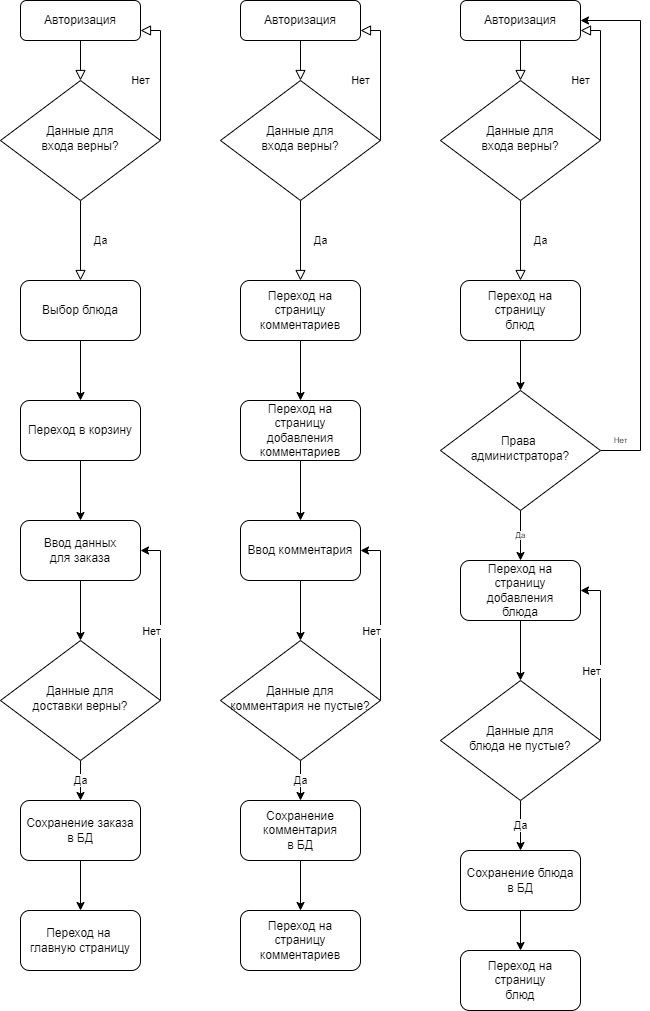

The diagram above was exported from draw.io. Its source (the exported page's mxGraphModel, read from the mxfile embedded in the PNG):
<mxGraphModel dx="2722" dy="946" grid="1" gridSize="10" guides="1" tooltips="1" connect="1" arrows="1" fold="1" page="1" pageScale="1" pageWidth="827" pageHeight="1169" math="0" shadow="0">
  <root>
    <mxCell id="WIyWlLk6GJQsqaUBKTNV-0" />
    <mxCell id="WIyWlLk6GJQsqaUBKTNV-1" parent="WIyWlLk6GJQsqaUBKTNV-0" />
    <mxCell id="WIyWlLk6GJQsqaUBKTNV-2" value="" style="rounded=0;html=1;jettySize=auto;orthogonalLoop=1;fontSize=11;endArrow=block;endFill=0;endSize=8;strokeWidth=1;shadow=0;labelBackgroundColor=none;edgeStyle=orthogonalEdgeStyle;" parent="WIyWlLk6GJQsqaUBKTNV-1" source="WIyWlLk6GJQsqaUBKTNV-3" target="WIyWlLk6GJQsqaUBKTNV-6" edge="1">
      <mxGeometry relative="1" as="geometry" />
    </mxCell>
    <mxCell id="WIyWlLk6GJQsqaUBKTNV-3" value="Авторизация" style="rounded=1;whiteSpace=wrap;html=1;fontSize=12;glass=0;strokeWidth=1;shadow=0;" parent="WIyWlLk6GJQsqaUBKTNV-1" vertex="1">
      <mxGeometry x="20" y="80" width="120" height="40" as="geometry" />
    </mxCell>
    <mxCell id="WIyWlLk6GJQsqaUBKTNV-4" value="Да" style="rounded=0;html=1;jettySize=auto;orthogonalLoop=1;fontSize=11;endArrow=block;endFill=0;endSize=8;strokeWidth=1;shadow=0;labelBackgroundColor=none;edgeStyle=orthogonalEdgeStyle;" parent="WIyWlLk6GJQsqaUBKTNV-1" source="WIyWlLk6GJQsqaUBKTNV-6" edge="1">
      <mxGeometry y="20" relative="1" as="geometry">
        <mxPoint as="offset" />
        <mxPoint x="80" y="360" as="targetPoint" />
      </mxGeometry>
    </mxCell>
    <mxCell id="WIyWlLk6GJQsqaUBKTNV-5" value="Нет" style="edgeStyle=orthogonalEdgeStyle;rounded=0;html=1;jettySize=auto;orthogonalLoop=1;fontSize=11;endArrow=block;endFill=0;endSize=8;strokeWidth=1;shadow=0;labelBackgroundColor=none;entryX=1;entryY=0.75;entryDx=0;entryDy=0;" parent="WIyWlLk6GJQsqaUBKTNV-1" source="WIyWlLk6GJQsqaUBKTNV-6" target="WIyWlLk6GJQsqaUBKTNV-3" edge="1">
      <mxGeometry x="-0.0769" y="20" relative="1" as="geometry">
        <mxPoint as="offset" />
        <Array as="points">
          <mxPoint x="160" y="110" />
        </Array>
      </mxGeometry>
    </mxCell>
    <mxCell id="WIyWlLk6GJQsqaUBKTNV-6" value="Данные для &lt;br&gt;входа верны?" style="rhombus;whiteSpace=wrap;html=1;shadow=0;fontFamily=Helvetica;fontSize=12;align=center;strokeWidth=1;spacing=6;spacingTop=-4;" parent="WIyWlLk6GJQsqaUBKTNV-1" vertex="1">
      <mxGeometry y="160" width="160" height="120" as="geometry" />
    </mxCell>
    <mxCell id="3nwILfiMXm-_lTvVTbND-2" style="edgeStyle=orthogonalEdgeStyle;rounded=0;orthogonalLoop=1;jettySize=auto;html=1;entryX=0.5;entryY=0;entryDx=0;entryDy=0;" parent="WIyWlLk6GJQsqaUBKTNV-1" source="3nwILfiMXm-_lTvVTbND-0" target="3nwILfiMXm-_lTvVTbND-1" edge="1">
      <mxGeometry relative="1" as="geometry" />
    </mxCell>
    <mxCell id="3nwILfiMXm-_lTvVTbND-0" value="Выбор блюда" style="rounded=1;whiteSpace=wrap;html=1;" parent="WIyWlLk6GJQsqaUBKTNV-1" vertex="1">
      <mxGeometry x="20" y="360" width="120" height="60" as="geometry" />
    </mxCell>
    <mxCell id="3nwILfiMXm-_lTvVTbND-4" style="edgeStyle=orthogonalEdgeStyle;rounded=0;orthogonalLoop=1;jettySize=auto;html=1;" parent="WIyWlLk6GJQsqaUBKTNV-1" source="3nwILfiMXm-_lTvVTbND-1" target="3nwILfiMXm-_lTvVTbND-3" edge="1">
      <mxGeometry relative="1" as="geometry" />
    </mxCell>
    <mxCell id="3nwILfiMXm-_lTvVTbND-1" value="Переход в корзину" style="rounded=1;whiteSpace=wrap;html=1;" parent="WIyWlLk6GJQsqaUBKTNV-1" vertex="1">
      <mxGeometry x="20" y="480" width="120" height="60" as="geometry" />
    </mxCell>
    <mxCell id="3nwILfiMXm-_lTvVTbND-6" style="edgeStyle=orthogonalEdgeStyle;rounded=0;orthogonalLoop=1;jettySize=auto;html=1;entryX=0.5;entryY=0;entryDx=0;entryDy=0;" parent="WIyWlLk6GJQsqaUBKTNV-1" source="3nwILfiMXm-_lTvVTbND-3" target="3nwILfiMXm-_lTvVTbND-5" edge="1">
      <mxGeometry relative="1" as="geometry" />
    </mxCell>
    <mxCell id="3nwILfiMXm-_lTvVTbND-3" value="Ввод данных&lt;br&gt;для заказа" style="rounded=1;whiteSpace=wrap;html=1;" parent="WIyWlLk6GJQsqaUBKTNV-1" vertex="1">
      <mxGeometry x="20" y="600" width="120" height="60" as="geometry" />
    </mxCell>
    <mxCell id="3nwILfiMXm-_lTvVTbND-7" style="edgeStyle=orthogonalEdgeStyle;rounded=0;orthogonalLoop=1;jettySize=auto;html=1;entryX=1;entryY=0.5;entryDx=0;entryDy=0;" parent="WIyWlLk6GJQsqaUBKTNV-1" source="3nwILfiMXm-_lTvVTbND-5" target="3nwILfiMXm-_lTvVTbND-3" edge="1">
      <mxGeometry relative="1" as="geometry">
        <Array as="points">
          <mxPoint x="160" y="630" />
        </Array>
      </mxGeometry>
    </mxCell>
    <mxCell id="3nwILfiMXm-_lTvVTbND-8" value="Нет&lt;br&gt;" style="edgeLabel;html=1;align=center;verticalAlign=middle;resizable=0;points=[];" parent="3nwILfiMXm-_lTvVTbND-7" connectable="0" vertex="1">
      <mxGeometry x="-0.3176" y="-3" relative="1" as="geometry">
        <mxPoint x="-13" y="-12" as="offset" />
      </mxGeometry>
    </mxCell>
    <mxCell id="3nwILfiMXm-_lTvVTbND-10" value="Да" style="edgeStyle=orthogonalEdgeStyle;rounded=0;orthogonalLoop=1;jettySize=auto;html=1;entryX=0.5;entryY=0;entryDx=0;entryDy=0;" parent="WIyWlLk6GJQsqaUBKTNV-1" source="3nwILfiMXm-_lTvVTbND-5" target="3nwILfiMXm-_lTvVTbND-9" edge="1">
      <mxGeometry relative="1" as="geometry" />
    </mxCell>
    <mxCell id="3nwILfiMXm-_lTvVTbND-5" value="Данные для &lt;br&gt;доставки верны?" style="rhombus;whiteSpace=wrap;html=1;shadow=0;fontFamily=Helvetica;fontSize=12;align=center;strokeWidth=1;spacing=6;spacingTop=-4;" parent="WIyWlLk6GJQsqaUBKTNV-1" vertex="1">
      <mxGeometry y="720" width="160" height="120" as="geometry" />
    </mxCell>
    <mxCell id="3nwILfiMXm-_lTvVTbND-13" style="edgeStyle=orthogonalEdgeStyle;rounded=0;orthogonalLoop=1;jettySize=auto;html=1;entryX=0.5;entryY=0;entryDx=0;entryDy=0;" parent="WIyWlLk6GJQsqaUBKTNV-1" source="3nwILfiMXm-_lTvVTbND-9" target="3nwILfiMXm-_lTvVTbND-12" edge="1">
      <mxGeometry relative="1" as="geometry" />
    </mxCell>
    <mxCell id="3nwILfiMXm-_lTvVTbND-9" value="Сохранение заказа&lt;br&gt;в БД" style="rounded=1;whiteSpace=wrap;html=1;" parent="WIyWlLk6GJQsqaUBKTNV-1" vertex="1">
      <mxGeometry x="20" y="880" width="120" height="60" as="geometry" />
    </mxCell>
    <mxCell id="3nwILfiMXm-_lTvVTbND-12" value="Переход на&amp;nbsp;&lt;br&gt;главную страницу" style="rounded=1;whiteSpace=wrap;html=1;" parent="WIyWlLk6GJQsqaUBKTNV-1" vertex="1">
      <mxGeometry x="20" y="990" width="120" height="60" as="geometry" />
    </mxCell>
    <mxCell id="6N_sRlomX7RsxHm0rW-K-0" value="" style="rounded=0;html=1;jettySize=auto;orthogonalLoop=1;fontSize=11;endArrow=block;endFill=0;endSize=8;strokeWidth=1;shadow=0;labelBackgroundColor=none;edgeStyle=orthogonalEdgeStyle;" edge="1" parent="WIyWlLk6GJQsqaUBKTNV-1" source="6N_sRlomX7RsxHm0rW-K-1" target="6N_sRlomX7RsxHm0rW-K-4">
      <mxGeometry relative="1" as="geometry" />
    </mxCell>
    <mxCell id="6N_sRlomX7RsxHm0rW-K-1" value="Авторизация" style="rounded=1;whiteSpace=wrap;html=1;fontSize=12;glass=0;strokeWidth=1;shadow=0;" vertex="1" parent="WIyWlLk6GJQsqaUBKTNV-1">
      <mxGeometry x="240" y="80" width="120" height="40" as="geometry" />
    </mxCell>
    <mxCell id="6N_sRlomX7RsxHm0rW-K-2" value="Да" style="rounded=0;html=1;jettySize=auto;orthogonalLoop=1;fontSize=11;endArrow=block;endFill=0;endSize=8;strokeWidth=1;shadow=0;labelBackgroundColor=none;edgeStyle=orthogonalEdgeStyle;" edge="1" parent="WIyWlLk6GJQsqaUBKTNV-1" source="6N_sRlomX7RsxHm0rW-K-4">
      <mxGeometry y="20" relative="1" as="geometry">
        <mxPoint as="offset" />
        <mxPoint x="300" y="360" as="targetPoint" />
      </mxGeometry>
    </mxCell>
    <mxCell id="6N_sRlomX7RsxHm0rW-K-3" value="Нет" style="edgeStyle=orthogonalEdgeStyle;rounded=0;html=1;jettySize=auto;orthogonalLoop=1;fontSize=11;endArrow=block;endFill=0;endSize=8;strokeWidth=1;shadow=0;labelBackgroundColor=none;entryX=1;entryY=0.75;entryDx=0;entryDy=0;" edge="1" parent="WIyWlLk6GJQsqaUBKTNV-1" source="6N_sRlomX7RsxHm0rW-K-4" target="6N_sRlomX7RsxHm0rW-K-1">
      <mxGeometry x="-0.0769" y="20" relative="1" as="geometry">
        <mxPoint as="offset" />
        <Array as="points">
          <mxPoint x="380" y="110" />
        </Array>
      </mxGeometry>
    </mxCell>
    <mxCell id="6N_sRlomX7RsxHm0rW-K-4" value="Данные для &lt;br&gt;входа верны?" style="rhombus;whiteSpace=wrap;html=1;shadow=0;fontFamily=Helvetica;fontSize=12;align=center;strokeWidth=1;spacing=6;spacingTop=-4;" vertex="1" parent="WIyWlLk6GJQsqaUBKTNV-1">
      <mxGeometry x="220" y="160" width="160" height="120" as="geometry" />
    </mxCell>
    <mxCell id="6N_sRlomX7RsxHm0rW-K-5" style="edgeStyle=orthogonalEdgeStyle;rounded=0;orthogonalLoop=1;jettySize=auto;html=1;entryX=0.5;entryY=0;entryDx=0;entryDy=0;" edge="1" parent="WIyWlLk6GJQsqaUBKTNV-1" source="6N_sRlomX7RsxHm0rW-K-6" target="6N_sRlomX7RsxHm0rW-K-8">
      <mxGeometry relative="1" as="geometry" />
    </mxCell>
    <mxCell id="6N_sRlomX7RsxHm0rW-K-6" value="Переход на страницу&lt;br&gt;комментариев" style="rounded=1;whiteSpace=wrap;html=1;" vertex="1" parent="WIyWlLk6GJQsqaUBKTNV-1">
      <mxGeometry x="240" y="360" width="120" height="60" as="geometry" />
    </mxCell>
    <mxCell id="6N_sRlomX7RsxHm0rW-K-7" style="edgeStyle=orthogonalEdgeStyle;rounded=0;orthogonalLoop=1;jettySize=auto;html=1;" edge="1" parent="WIyWlLk6GJQsqaUBKTNV-1" source="6N_sRlomX7RsxHm0rW-K-8" target="6N_sRlomX7RsxHm0rW-K-10">
      <mxGeometry relative="1" as="geometry" />
    </mxCell>
    <mxCell id="6N_sRlomX7RsxHm0rW-K-8" value="Переход на страницу&lt;br&gt;добавления&lt;br style=&quot;border-color: var(--border-color);&quot;&gt;комментариев" style="rounded=1;whiteSpace=wrap;html=1;" vertex="1" parent="WIyWlLk6GJQsqaUBKTNV-1">
      <mxGeometry x="240" y="480" width="120" height="60" as="geometry" />
    </mxCell>
    <mxCell id="6N_sRlomX7RsxHm0rW-K-9" style="edgeStyle=orthogonalEdgeStyle;rounded=0;orthogonalLoop=1;jettySize=auto;html=1;entryX=0.5;entryY=0;entryDx=0;entryDy=0;" edge="1" parent="WIyWlLk6GJQsqaUBKTNV-1" source="6N_sRlomX7RsxHm0rW-K-10" target="6N_sRlomX7RsxHm0rW-K-14">
      <mxGeometry relative="1" as="geometry" />
    </mxCell>
    <mxCell id="6N_sRlomX7RsxHm0rW-K-10" value="Ввод комментария" style="rounded=1;whiteSpace=wrap;html=1;" vertex="1" parent="WIyWlLk6GJQsqaUBKTNV-1">
      <mxGeometry x="240" y="600" width="120" height="60" as="geometry" />
    </mxCell>
    <mxCell id="6N_sRlomX7RsxHm0rW-K-11" style="edgeStyle=orthogonalEdgeStyle;rounded=0;orthogonalLoop=1;jettySize=auto;html=1;entryX=1;entryY=0.5;entryDx=0;entryDy=0;" edge="1" parent="WIyWlLk6GJQsqaUBKTNV-1" source="6N_sRlomX7RsxHm0rW-K-14" target="6N_sRlomX7RsxHm0rW-K-10">
      <mxGeometry relative="1" as="geometry">
        <Array as="points">
          <mxPoint x="380" y="630" />
        </Array>
      </mxGeometry>
    </mxCell>
    <mxCell id="6N_sRlomX7RsxHm0rW-K-12" value="Нет&lt;br&gt;" style="edgeLabel;html=1;align=center;verticalAlign=middle;resizable=0;points=[];" connectable="0" vertex="1" parent="6N_sRlomX7RsxHm0rW-K-11">
      <mxGeometry x="-0.3176" y="-3" relative="1" as="geometry">
        <mxPoint x="-13" y="-12" as="offset" />
      </mxGeometry>
    </mxCell>
    <mxCell id="6N_sRlomX7RsxHm0rW-K-13" value="Да" style="edgeStyle=orthogonalEdgeStyle;rounded=0;orthogonalLoop=1;jettySize=auto;html=1;entryX=0.5;entryY=0;entryDx=0;entryDy=0;" edge="1" parent="WIyWlLk6GJQsqaUBKTNV-1" source="6N_sRlomX7RsxHm0rW-K-14" target="6N_sRlomX7RsxHm0rW-K-16">
      <mxGeometry relative="1" as="geometry" />
    </mxCell>
    <mxCell id="6N_sRlomX7RsxHm0rW-K-14" value="Данные для &lt;br&gt;комментария не пустые?" style="rhombus;whiteSpace=wrap;html=1;shadow=0;fontFamily=Helvetica;fontSize=12;align=center;strokeWidth=1;spacing=6;spacingTop=-4;" vertex="1" parent="WIyWlLk6GJQsqaUBKTNV-1">
      <mxGeometry x="220" y="720" width="160" height="120" as="geometry" />
    </mxCell>
    <mxCell id="6N_sRlomX7RsxHm0rW-K-15" style="edgeStyle=orthogonalEdgeStyle;rounded=0;orthogonalLoop=1;jettySize=auto;html=1;entryX=0.5;entryY=0;entryDx=0;entryDy=0;" edge="1" parent="WIyWlLk6GJQsqaUBKTNV-1" source="6N_sRlomX7RsxHm0rW-K-16">
      <mxGeometry relative="1" as="geometry">
        <mxPoint x="300" y="989.9999999999998" as="targetPoint" />
      </mxGeometry>
    </mxCell>
    <mxCell id="6N_sRlomX7RsxHm0rW-K-16" value="Сохранение комментария&lt;br&gt;в БД" style="rounded=1;whiteSpace=wrap;html=1;" vertex="1" parent="WIyWlLk6GJQsqaUBKTNV-1">
      <mxGeometry x="240" y="880" width="120" height="60" as="geometry" />
    </mxCell>
    <mxCell id="6N_sRlomX7RsxHm0rW-K-18" value="Переход на страницу&lt;br&gt;комментариев" style="rounded=1;whiteSpace=wrap;html=1;" vertex="1" parent="WIyWlLk6GJQsqaUBKTNV-1">
      <mxGeometry x="240" y="990" width="120" height="60" as="geometry" />
    </mxCell>
    <mxCell id="6N_sRlomX7RsxHm0rW-K-19" value="" style="rounded=0;html=1;jettySize=auto;orthogonalLoop=1;fontSize=11;endArrow=block;endFill=0;endSize=8;strokeWidth=1;shadow=0;labelBackgroundColor=none;edgeStyle=orthogonalEdgeStyle;" edge="1" parent="WIyWlLk6GJQsqaUBKTNV-1" source="6N_sRlomX7RsxHm0rW-K-20" target="6N_sRlomX7RsxHm0rW-K-23">
      <mxGeometry relative="1" as="geometry" />
    </mxCell>
    <mxCell id="6N_sRlomX7RsxHm0rW-K-20" value="Авторизация" style="rounded=1;whiteSpace=wrap;html=1;fontSize=12;glass=0;strokeWidth=1;shadow=0;" vertex="1" parent="WIyWlLk6GJQsqaUBKTNV-1">
      <mxGeometry x="460" y="80" width="120" height="40" as="geometry" />
    </mxCell>
    <mxCell id="6N_sRlomX7RsxHm0rW-K-21" value="Да" style="rounded=0;html=1;jettySize=auto;orthogonalLoop=1;fontSize=11;endArrow=block;endFill=0;endSize=8;strokeWidth=1;shadow=0;labelBackgroundColor=none;edgeStyle=orthogonalEdgeStyle;" edge="1" parent="WIyWlLk6GJQsqaUBKTNV-1" source="6N_sRlomX7RsxHm0rW-K-23">
      <mxGeometry y="20" relative="1" as="geometry">
        <mxPoint as="offset" />
        <mxPoint x="520" y="360" as="targetPoint" />
      </mxGeometry>
    </mxCell>
    <mxCell id="6N_sRlomX7RsxHm0rW-K-22" value="Нет" style="edgeStyle=orthogonalEdgeStyle;rounded=0;html=1;jettySize=auto;orthogonalLoop=1;fontSize=11;endArrow=block;endFill=0;endSize=8;strokeWidth=1;shadow=0;labelBackgroundColor=none;entryX=1;entryY=0.75;entryDx=0;entryDy=0;" edge="1" parent="WIyWlLk6GJQsqaUBKTNV-1" source="6N_sRlomX7RsxHm0rW-K-23" target="6N_sRlomX7RsxHm0rW-K-20">
      <mxGeometry x="-0.0769" y="20" relative="1" as="geometry">
        <mxPoint as="offset" />
        <Array as="points">
          <mxPoint x="600" y="110" />
        </Array>
      </mxGeometry>
    </mxCell>
    <mxCell id="6N_sRlomX7RsxHm0rW-K-23" value="Данные для &lt;br&gt;входа верны?" style="rhombus;whiteSpace=wrap;html=1;shadow=0;fontFamily=Helvetica;fontSize=12;align=center;strokeWidth=1;spacing=6;spacingTop=-4;" vertex="1" parent="WIyWlLk6GJQsqaUBKTNV-1">
      <mxGeometry x="440" y="160" width="160" height="120" as="geometry" />
    </mxCell>
    <mxCell id="6N_sRlomX7RsxHm0rW-K-38" style="edgeStyle=orthogonalEdgeStyle;rounded=0;orthogonalLoop=1;jettySize=auto;html=1;entryX=0.5;entryY=0;entryDx=0;entryDy=0;fontSize=8;" edge="1" parent="WIyWlLk6GJQsqaUBKTNV-1" source="6N_sRlomX7RsxHm0rW-K-25" target="6N_sRlomX7RsxHm0rW-K-37">
      <mxGeometry relative="1" as="geometry" />
    </mxCell>
    <mxCell id="6N_sRlomX7RsxHm0rW-K-25" value="Переход на страницу&lt;br&gt;блюд" style="rounded=1;whiteSpace=wrap;html=1;" vertex="1" parent="WIyWlLk6GJQsqaUBKTNV-1">
      <mxGeometry x="460" y="360" width="120" height="60" as="geometry" />
    </mxCell>
    <mxCell id="6N_sRlomX7RsxHm0rW-K-28" style="edgeStyle=orthogonalEdgeStyle;rounded=0;orthogonalLoop=1;jettySize=auto;html=1;entryX=0.5;entryY=0;entryDx=0;entryDy=0;" edge="1" parent="WIyWlLk6GJQsqaUBKTNV-1" target="6N_sRlomX7RsxHm0rW-K-33">
      <mxGeometry relative="1" as="geometry">
        <mxPoint x="520" y="700" as="sourcePoint" />
      </mxGeometry>
    </mxCell>
    <mxCell id="6N_sRlomX7RsxHm0rW-K-30" style="edgeStyle=orthogonalEdgeStyle;rounded=0;orthogonalLoop=1;jettySize=auto;html=1;entryX=1;entryY=0.5;entryDx=0;entryDy=0;" edge="1" parent="WIyWlLk6GJQsqaUBKTNV-1" source="6N_sRlomX7RsxHm0rW-K-33">
      <mxGeometry relative="1" as="geometry">
        <Array as="points">
          <mxPoint x="600" y="670" />
        </Array>
        <mxPoint x="580" y="670" as="targetPoint" />
      </mxGeometry>
    </mxCell>
    <mxCell id="6N_sRlomX7RsxHm0rW-K-31" value="Нет&lt;br&gt;" style="edgeLabel;html=1;align=center;verticalAlign=middle;resizable=0;points=[];" connectable="0" vertex="1" parent="6N_sRlomX7RsxHm0rW-K-30">
      <mxGeometry x="-0.3176" y="-3" relative="1" as="geometry">
        <mxPoint x="-13" y="-12" as="offset" />
      </mxGeometry>
    </mxCell>
    <mxCell id="6N_sRlomX7RsxHm0rW-K-32" value="Да" style="edgeStyle=orthogonalEdgeStyle;rounded=0;orthogonalLoop=1;jettySize=auto;html=1;entryX=0.5;entryY=0;entryDx=0;entryDy=0;" edge="1" parent="WIyWlLk6GJQsqaUBKTNV-1" source="6N_sRlomX7RsxHm0rW-K-33" target="6N_sRlomX7RsxHm0rW-K-35">
      <mxGeometry relative="1" as="geometry" />
    </mxCell>
    <mxCell id="6N_sRlomX7RsxHm0rW-K-33" value="Данные для &lt;br&gt;блюда не пустые?" style="rhombus;whiteSpace=wrap;html=1;shadow=0;fontFamily=Helvetica;fontSize=12;align=center;strokeWidth=1;spacing=6;spacingTop=-4;" vertex="1" parent="WIyWlLk6GJQsqaUBKTNV-1">
      <mxGeometry x="440" y="760" width="160" height="120" as="geometry" />
    </mxCell>
    <mxCell id="6N_sRlomX7RsxHm0rW-K-34" style="edgeStyle=orthogonalEdgeStyle;rounded=0;orthogonalLoop=1;jettySize=auto;html=1;entryX=0.5;entryY=0;entryDx=0;entryDy=0;" edge="1" parent="WIyWlLk6GJQsqaUBKTNV-1" source="6N_sRlomX7RsxHm0rW-K-35">
      <mxGeometry relative="1" as="geometry">
        <mxPoint x="520" y="1029.9999999999998" as="targetPoint" />
      </mxGeometry>
    </mxCell>
    <mxCell id="6N_sRlomX7RsxHm0rW-K-35" value="Сохранение блюда&lt;br&gt;в БД" style="rounded=1;whiteSpace=wrap;html=1;" vertex="1" parent="WIyWlLk6GJQsqaUBKTNV-1">
      <mxGeometry x="460" y="930" width="120" height="60" as="geometry" />
    </mxCell>
    <mxCell id="6N_sRlomX7RsxHm0rW-K-36" value="Переход на страницу&lt;br&gt;блюд" style="rounded=1;whiteSpace=wrap;html=1;" vertex="1" parent="WIyWlLk6GJQsqaUBKTNV-1">
      <mxGeometry x="460" y="1030" width="120" height="60" as="geometry" />
    </mxCell>
    <mxCell id="6N_sRlomX7RsxHm0rW-K-39" value="Да" style="edgeStyle=orthogonalEdgeStyle;rounded=0;orthogonalLoop=1;jettySize=auto;html=1;entryX=0.5;entryY=0;entryDx=0;entryDy=0;fontSize=8;" edge="1" parent="WIyWlLk6GJQsqaUBKTNV-1" source="6N_sRlomX7RsxHm0rW-K-37">
      <mxGeometry relative="1" as="geometry">
        <mxPoint x="520" y="640" as="targetPoint" />
      </mxGeometry>
    </mxCell>
    <mxCell id="6N_sRlomX7RsxHm0rW-K-40" value="Нет" style="edgeStyle=orthogonalEdgeStyle;rounded=0;orthogonalLoop=1;jettySize=auto;html=1;fontSize=8;entryX=1;entryY=0.5;entryDx=0;entryDy=0;" edge="1" parent="WIyWlLk6GJQsqaUBKTNV-1" source="6N_sRlomX7RsxHm0rW-K-37" target="6N_sRlomX7RsxHm0rW-K-20">
      <mxGeometry x="-0.9244" y="10" relative="1" as="geometry">
        <mxPoint x="680" y="109" as="targetPoint" />
        <Array as="points">
          <mxPoint x="640" y="530" />
          <mxPoint x="640" y="100" />
        </Array>
        <mxPoint as="offset" />
      </mxGeometry>
    </mxCell>
    <mxCell id="6N_sRlomX7RsxHm0rW-K-37" value="Права&amp;nbsp;&lt;br&gt;администратора?" style="rhombus;whiteSpace=wrap;html=1;shadow=0;fontFamily=Helvetica;fontSize=12;align=center;strokeWidth=1;spacing=6;spacingTop=-4;" vertex="1" parent="WIyWlLk6GJQsqaUBKTNV-1">
      <mxGeometry x="440" y="470" width="160" height="120" as="geometry" />
    </mxCell>
    <mxCell id="6N_sRlomX7RsxHm0rW-K-41" value="Переход на страницу&lt;br&gt;добавления&lt;br style=&quot;border-color: var(--border-color);&quot;&gt;блюда" style="rounded=1;whiteSpace=wrap;html=1;" vertex="1" parent="WIyWlLk6GJQsqaUBKTNV-1">
      <mxGeometry x="460" y="640" width="120" height="60" as="geometry" />
    </mxCell>
  </root>
</mxGraphModel>